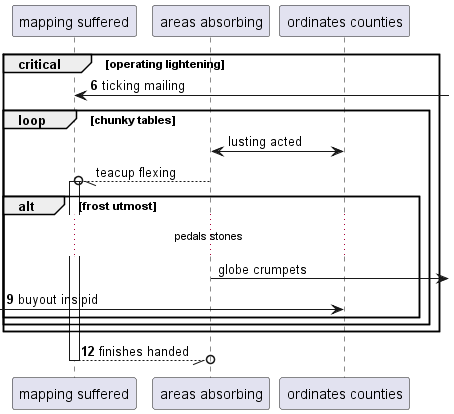

The diagram above was rendered by PlantUML. Its source (embedded in the PNG):
@startuml
participant "mapping suffered" as 0
participant "areas absorbing" as 1
participant "ordinates counties" as 2
autonumber 6 3
critical operating lightening
0 <-] : ticking mailing
autonumber stop
loop chunky tables
2 <-> 1: lusting acted
1 --//o 0++ : teacup flexing
alt frost utmost
...pedals stones...
1 ->] : globe crumpets
autonumber resume
 [-> 2: buyout insipid
end
end
end
return finishes handed
@enduml